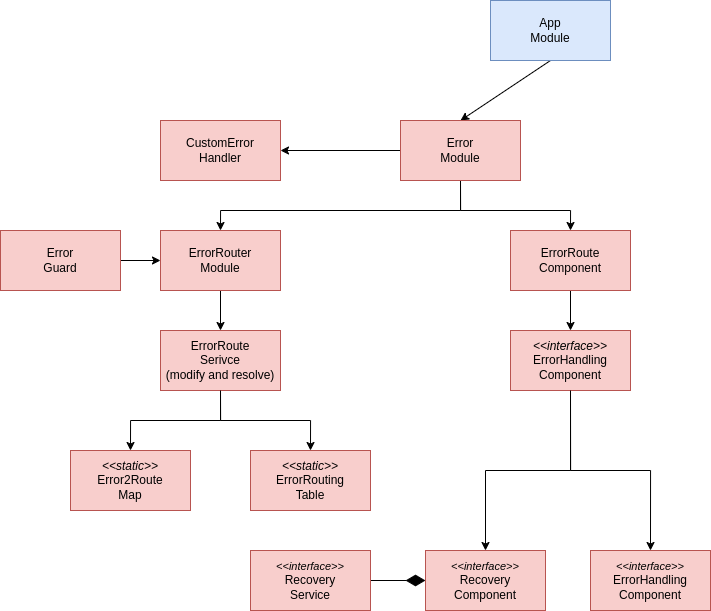

The diagram above was exported from draw.io. Its source (the exported page's mxGraphModel, read from the mxfile embedded in the PNG):
<mxGraphModel dx="1687" dy="2076" grid="1" gridSize="10" guides="1" tooltips="1" connect="1" arrows="1" fold="1" page="1" pageScale="1" pageWidth="850" pageHeight="1100" math="0" shadow="0">
  <root>
    <mxCell id="0" />
    <mxCell id="1" parent="0" />
    <mxCell id="MZtjZDBfNsj4zOg-XvyL-8" style="edgeStyle=orthogonalEdgeStyle;rounded=0;orthogonalLoop=1;jettySize=auto;html=1;exitX=0;exitY=0.5;exitDx=0;exitDy=0;entryX=1;entryY=0.5;entryDx=0;entryDy=0;" parent="1" source="HdvuFxabY_J1whIVzgCQ-9" target="MZtjZDBfNsj4zOg-XvyL-7" edge="1">
      <mxGeometry relative="1" as="geometry" />
    </mxCell>
    <mxCell id="MZtjZDBfNsj4zOg-XvyL-27" style="rounded=0;orthogonalLoop=1;jettySize=auto;html=1;exitX=0.5;exitY=1;exitDx=0;exitDy=0;entryX=0.5;entryY=0;entryDx=0;entryDy=0;" parent="1" source="HdvuFxabY_J1whIVzgCQ-1" target="HdvuFxabY_J1whIVzgCQ-9" edge="1">
      <mxGeometry relative="1" as="geometry" />
    </mxCell>
    <mxCell id="HdvuFxabY_J1whIVzgCQ-1" value="App&lt;br&gt;Module" style="rounded=0;whiteSpace=wrap;html=1;fillColor=#dae8fc;strokeColor=#6c8ebf;" parent="1" vertex="1">
      <mxGeometry x="610" y="-190" width="120" height="60" as="geometry" />
    </mxCell>
    <mxCell id="MZtjZDBfNsj4zOg-XvyL-30" style="edgeStyle=orthogonalEdgeStyle;rounded=0;orthogonalLoop=1;jettySize=auto;html=1;exitX=0.5;exitY=1;exitDx=0;exitDy=0;entryX=0.5;entryY=0;entryDx=0;entryDy=0;" parent="1" source="HdvuFxabY_J1whIVzgCQ-9" target="zsx9vZsTuSQ0x7HX232x-17" edge="1">
      <mxGeometry relative="1" as="geometry">
        <mxPoint x="650" y="40" as="targetPoint" />
        <Array as="points">
          <mxPoint x="580" y="20" />
          <mxPoint x="690" y="20" />
        </Array>
      </mxGeometry>
    </mxCell>
    <mxCell id="zsx9vZsTuSQ0x7HX232x-25" style="edgeStyle=orthogonalEdgeStyle;rounded=0;orthogonalLoop=1;jettySize=auto;html=1;exitX=0.5;exitY=1;exitDx=0;exitDy=0;entryX=0.5;entryY=0;entryDx=0;entryDy=0;" parent="1" source="HdvuFxabY_J1whIVzgCQ-9" target="zsx9vZsTuSQ0x7HX232x-16" edge="1">
      <mxGeometry relative="1" as="geometry">
        <Array as="points">
          <mxPoint x="580" y="20" />
          <mxPoint x="340" y="20" />
        </Array>
      </mxGeometry>
    </mxCell>
    <mxCell id="HdvuFxabY_J1whIVzgCQ-9" value="Error&lt;br&gt;Module" style="rounded=0;whiteSpace=wrap;html=1;fillColor=#f8cecc;strokeColor=#b85450;" parent="1" vertex="1">
      <mxGeometry x="520" y="-70" width="120" height="60" as="geometry" />
    </mxCell>
    <mxCell id="wVuT4wRGvmtPVi9RLMjP-5" style="edgeStyle=orthogonalEdgeStyle;rounded=0;orthogonalLoop=1;jettySize=auto;html=1;exitX=0.5;exitY=1;exitDx=0;exitDy=0;entryX=0.5;entryY=0;entryDx=0;entryDy=0;" edge="1" parent="1" source="HdvuFxabY_J1whIVzgCQ-20" target="wVuT4wRGvmtPVi9RLMjP-2">
      <mxGeometry relative="1" as="geometry" />
    </mxCell>
    <mxCell id="HdvuFxabY_J1whIVzgCQ-20" value="&lt;i style=&quot;border-color: var(--border-color);&quot;&gt;&amp;lt;&amp;lt;interface&amp;gt;&amp;gt;&lt;/i&gt;&lt;br style=&quot;border-color: var(--border-color);&quot;&gt;ErrorHandling&lt;br style=&quot;border-color: var(--border-color);&quot;&gt;Component" style="rounded=0;whiteSpace=wrap;html=1;fillColor=#f8cecc;strokeColor=#b85450;" parent="1" vertex="1">
      <mxGeometry x="630" y="140" width="120" height="60" as="geometry" />
    </mxCell>
    <mxCell id="MZtjZDBfNsj4zOg-XvyL-7" value="CustomError&lt;br&gt;Handler" style="rounded=0;whiteSpace=wrap;html=1;fillColor=#f8cecc;strokeColor=#b85450;" parent="1" vertex="1">
      <mxGeometry x="280" y="-70" width="120" height="60" as="geometry" />
    </mxCell>
    <mxCell id="zsx9vZsTuSQ0x7HX232x-23" style="edgeStyle=orthogonalEdgeStyle;rounded=0;orthogonalLoop=1;jettySize=auto;html=1;exitX=1;exitY=0.5;exitDx=0;exitDy=0;entryX=0;entryY=0.5;entryDx=0;entryDy=0;" parent="1" source="zsx9vZsTuSQ0x7HX232x-12" target="zsx9vZsTuSQ0x7HX232x-16" edge="1">
      <mxGeometry relative="1" as="geometry" />
    </mxCell>
    <mxCell id="zsx9vZsTuSQ0x7HX232x-12" value="Error&lt;br&gt;Guard" style="rounded=0;whiteSpace=wrap;html=1;fillColor=#f8cecc;strokeColor=#b85450;" parent="1" vertex="1">
      <mxGeometry x="120" y="40" width="120" height="60" as="geometry" />
    </mxCell>
    <mxCell id="zsx9vZsTuSQ0x7HX232x-21" style="edgeStyle=orthogonalEdgeStyle;rounded=0;orthogonalLoop=1;jettySize=auto;html=1;exitX=0.5;exitY=1;exitDx=0;exitDy=0;entryX=0.5;entryY=0;entryDx=0;entryDy=0;" parent="1" source="zsx9vZsTuSQ0x7HX232x-16" target="zsx9vZsTuSQ0x7HX232x-19" edge="1">
      <mxGeometry relative="1" as="geometry" />
    </mxCell>
    <mxCell id="zsx9vZsTuSQ0x7HX232x-16" value="ErrorRouter&lt;br&gt;Module" style="rounded=0;whiteSpace=wrap;html=1;fillColor=#f8cecc;strokeColor=#b85450;" parent="1" vertex="1">
      <mxGeometry x="280" y="40" width="120" height="60" as="geometry" />
    </mxCell>
    <mxCell id="bVdTzw0kBADPXglJiH5T-1" style="edgeStyle=orthogonalEdgeStyle;rounded=0;orthogonalLoop=1;jettySize=auto;html=1;exitX=0.5;exitY=1;exitDx=0;exitDy=0;" parent="1" source="zsx9vZsTuSQ0x7HX232x-17" target="HdvuFxabY_J1whIVzgCQ-20" edge="1">
      <mxGeometry relative="1" as="geometry" />
    </mxCell>
    <mxCell id="zsx9vZsTuSQ0x7HX232x-17" value="ErrorRoute&lt;br&gt;Component" style="rounded=0;whiteSpace=wrap;html=1;fillColor=#f8cecc;strokeColor=#b85450;" parent="1" vertex="1">
      <mxGeometry x="630" y="40" width="120" height="60" as="geometry" />
    </mxCell>
    <mxCell id="zsx9vZsTuSQ0x7HX232x-22" style="edgeStyle=orthogonalEdgeStyle;rounded=0;orthogonalLoop=1;jettySize=auto;html=1;exitX=0.5;exitY=1;exitDx=0;exitDy=0;entryX=0.5;entryY=0;entryDx=0;entryDy=0;" parent="1" source="zsx9vZsTuSQ0x7HX232x-19" target="zsx9vZsTuSQ0x7HX232x-20" edge="1">
      <mxGeometry relative="1" as="geometry" />
    </mxCell>
    <mxCell id="zsx9vZsTuSQ0x7HX232x-19" value="ErrorRoute&lt;br&gt;Serivce&lt;br&gt;(modify and resolve)" style="rounded=0;whiteSpace=wrap;html=1;fillColor=#f8cecc;strokeColor=#b85450;" parent="1" vertex="1">
      <mxGeometry x="280" y="140" width="120" height="60" as="geometry" />
    </mxCell>
    <mxCell id="zsx9vZsTuSQ0x7HX232x-20" value="&lt;i&gt;&amp;lt;&amp;lt;static&amp;gt;&amp;gt;&lt;/i&gt;&lt;br&gt;ErrorRouting&lt;br&gt;Table" style="rounded=0;whiteSpace=wrap;html=1;fillColor=#f8cecc;strokeColor=#b85450;" parent="1" vertex="1">
      <mxGeometry x="370" y="260" width="120" height="60" as="geometry" />
    </mxCell>
    <mxCell id="zsx9vZsTuSQ0x7HX232x-41" style="edgeStyle=orthogonalEdgeStyle;rounded=0;orthogonalLoop=1;jettySize=auto;html=1;exitX=0.5;exitY=0;exitDx=0;exitDy=0;entryX=0.5;entryY=1;entryDx=0;entryDy=0;startArrow=classic;startFill=1;endArrow=none;endFill=0;" parent="1" source="zsx9vZsTuSQ0x7HX232x-32" target="zsx9vZsTuSQ0x7HX232x-19" edge="1">
      <mxGeometry relative="1" as="geometry" />
    </mxCell>
    <mxCell id="zsx9vZsTuSQ0x7HX232x-32" value="&lt;i style=&quot;border-color: var(--border-color);&quot;&gt;&amp;lt;&amp;lt;static&amp;gt;&amp;gt;&lt;/i&gt;&lt;br&gt;Error2Route&lt;br&gt;Map" style="rounded=0;whiteSpace=wrap;html=1;fillColor=#f8cecc;strokeColor=#b85450;" parent="1" vertex="1">
      <mxGeometry x="190" y="260" width="120" height="60" as="geometry" />
    </mxCell>
    <mxCell id="bVdTzw0kBADPXglJiH5T-6" style="edgeStyle=orthogonalEdgeStyle;rounded=0;orthogonalLoop=1;jettySize=auto;html=1;exitX=0.5;exitY=1;exitDx=0;exitDy=0;entryX=0.5;entryY=0;entryDx=0;entryDy=0;" parent="1" source="HdvuFxabY_J1whIVzgCQ-20" target="bVdTzw0kBADPXglJiH5T-3" edge="1">
      <mxGeometry relative="1" as="geometry">
        <mxPoint x="670" y="320" as="sourcePoint" />
      </mxGeometry>
    </mxCell>
    <mxCell id="bVdTzw0kBADPXglJiH5T-7" style="edgeStyle=orthogonalEdgeStyle;rounded=0;orthogonalLoop=1;jettySize=auto;html=1;exitX=0;exitY=0.5;exitDx=0;exitDy=0;startArrow=diamondThin;startFill=1;startSize=17;endArrow=none;endFill=0;" parent="1" source="bVdTzw0kBADPXglJiH5T-3" target="bVdTzw0kBADPXglJiH5T-4" edge="1">
      <mxGeometry relative="1" as="geometry" />
    </mxCell>
    <mxCell id="bVdTzw0kBADPXglJiH5T-3" value="&lt;i&gt;&lt;font style=&quot;font-size: 11px;&quot;&gt;&amp;lt;&amp;lt;interface&amp;gt;&amp;gt;&lt;/font&gt;&lt;/i&gt;&lt;br&gt;Recovery&lt;br&gt;Component" style="rounded=0;whiteSpace=wrap;html=1;fillColor=#f8cecc;strokeColor=#b85450;" parent="1" vertex="1">
      <mxGeometry x="545" y="360" width="120" height="60" as="geometry" />
    </mxCell>
    <mxCell id="bVdTzw0kBADPXglJiH5T-4" value="&lt;i&gt;&lt;font style=&quot;font-size: 11px;&quot;&gt;&amp;lt;&amp;lt;interface&amp;gt;&amp;gt;&lt;/font&gt;&lt;/i&gt;&lt;br&gt;Recovery&lt;br&gt;Service" style="rounded=0;whiteSpace=wrap;html=1;fillColor=#f8cecc;strokeColor=#b85450;" parent="1" vertex="1">
      <mxGeometry x="370" y="360" width="120" height="60" as="geometry" />
    </mxCell>
    <mxCell id="wVuT4wRGvmtPVi9RLMjP-2" value="&lt;i&gt;&lt;font style=&quot;font-size: 11px;&quot;&gt;&amp;lt;&amp;lt;interface&amp;gt;&amp;gt;&lt;/font&gt;&lt;/i&gt;&lt;br&gt;ErrorHandling&lt;br style=&quot;border-color: var(--border-color);&quot;&gt;Component" style="rounded=0;whiteSpace=wrap;html=1;fillColor=#f8cecc;strokeColor=#b85450;" vertex="1" parent="1">
      <mxGeometry x="710" y="360" width="120" height="60" as="geometry" />
    </mxCell>
  </root>
</mxGraphModel>